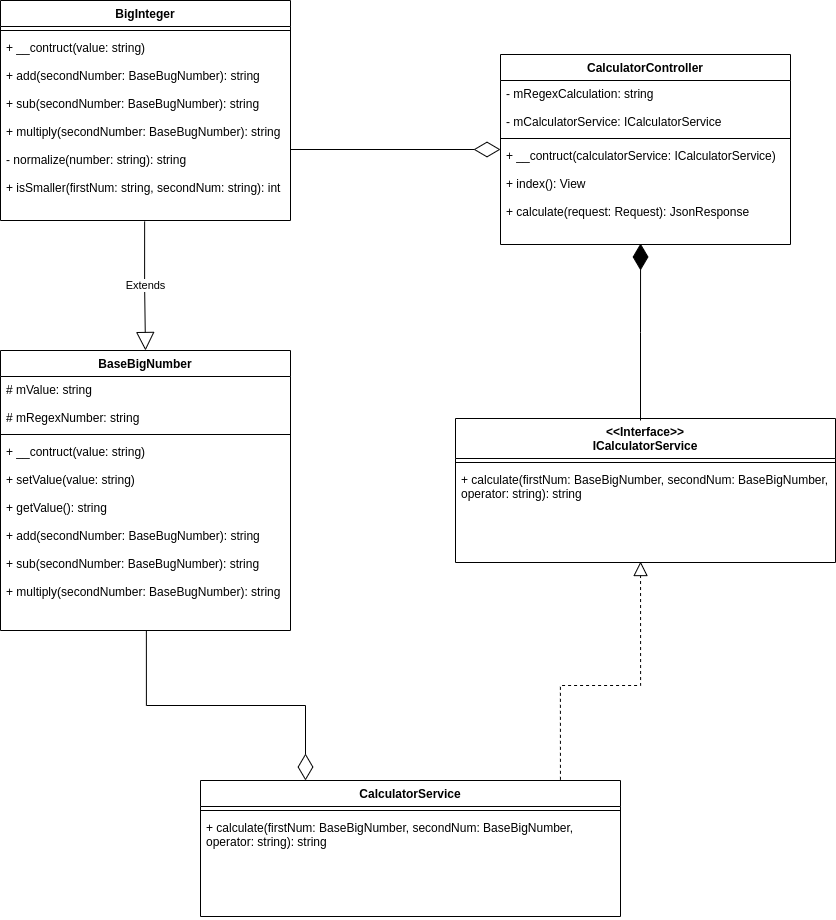

The diagram above was exported from draw.io. Its source (the exported page's mxGraphModel, read from the mxfile embedded in the PNG):
<mxGraphModel dx="1422" dy="676" grid="1" gridSize="10" guides="1" tooltips="1" connect="1" arrows="1" fold="1" page="1" pageScale="1" pageWidth="827" pageHeight="1169" math="0" shadow="0">
  <root>
    <mxCell id="0" />
    <mxCell id="1" parent="0" />
    <mxCell id="bCczAjEhl8HLPrKANkad-6" value="BaseBigNumber" style="swimlane;fontStyle=1;align=center;verticalAlign=top;childLayout=stackLayout;horizontal=1;startSize=26;horizontalStack=0;resizeParent=1;resizeParentMax=0;resizeLast=0;collapsible=1;marginBottom=0;" parent="1" vertex="1">
      <mxGeometry x="320" y="690" width="290" height="280" as="geometry" />
    </mxCell>
    <mxCell id="bCczAjEhl8HLPrKANkad-7" value="# mValue: string&#10;&#10;# mRegexNumber: string" style="text;strokeColor=none;fillColor=none;align=left;verticalAlign=top;spacingLeft=4;spacingRight=4;overflow=hidden;rotatable=0;points=[[0,0.5],[1,0.5]];portConstraint=eastwest;" parent="bCczAjEhl8HLPrKANkad-6" vertex="1">
      <mxGeometry y="26" width="290" height="54" as="geometry" />
    </mxCell>
    <mxCell id="bCczAjEhl8HLPrKANkad-8" value="" style="line;strokeWidth=1;fillColor=none;align=left;verticalAlign=middle;spacingTop=-1;spacingLeft=3;spacingRight=3;rotatable=0;labelPosition=right;points=[];portConstraint=eastwest;" parent="bCczAjEhl8HLPrKANkad-6" vertex="1">
      <mxGeometry y="80" width="290" height="8" as="geometry" />
    </mxCell>
    <mxCell id="bCczAjEhl8HLPrKANkad-9" value="+ __contruct(value: string)&#10;&#10;+ setValue(value: string)&#10;&#10;+ getValue(): string&#10;&#10;+ add(secondNumber: BaseBugNumber): string&#10;&#10;+ sub(secondNumber: BaseBugNumber): string&#10;&#10;+ multiply(secondNumber: BaseBugNumber): string" style="text;strokeColor=none;fillColor=none;align=left;verticalAlign=top;spacingLeft=4;spacingRight=4;overflow=hidden;rotatable=0;points=[[0,0.5],[1,0.5]];portConstraint=eastwest;" parent="bCczAjEhl8HLPrKANkad-6" vertex="1">
      <mxGeometry y="88" width="290" height="192" as="geometry" />
    </mxCell>
    <mxCell id="bCczAjEhl8HLPrKANkad-10" value="BigInteger" style="swimlane;fontStyle=1;align=center;verticalAlign=top;childLayout=stackLayout;horizontal=1;startSize=26;horizontalStack=0;resizeParent=1;resizeParentMax=0;resizeLast=0;collapsible=1;marginBottom=0;" parent="1" vertex="1">
      <mxGeometry x="320" y="340" width="290" height="220" as="geometry" />
    </mxCell>
    <mxCell id="bCczAjEhl8HLPrKANkad-12" value="" style="line;strokeWidth=1;fillColor=none;align=left;verticalAlign=middle;spacingTop=-1;spacingLeft=3;spacingRight=3;rotatable=0;labelPosition=right;points=[];portConstraint=eastwest;" parent="bCczAjEhl8HLPrKANkad-10" vertex="1">
      <mxGeometry y="26" width="290" height="8" as="geometry" />
    </mxCell>
    <mxCell id="bCczAjEhl8HLPrKANkad-13" value="+ __contruct(value: string)&#10;&#10;+ add(secondNumber: BaseBugNumber): string&#10;&#10;+ sub(secondNumber: BaseBugNumber): string&#10;&#10;+ multiply(secondNumber: BaseBugNumber): string&#10;&#10;- normalize(number: string): string&#10;&#10;+ isSmaller(firstNum: string, secondNum: string): int&#10;" style="text;strokeColor=none;fillColor=none;align=left;verticalAlign=top;spacingLeft=4;spacingRight=4;overflow=hidden;rotatable=0;points=[[0,0.5],[1,0.5]];portConstraint=eastwest;" parent="bCczAjEhl8HLPrKANkad-10" vertex="1">
      <mxGeometry y="34" width="290" height="186" as="geometry" />
    </mxCell>
    <mxCell id="bCczAjEhl8HLPrKANkad-14" value="CalculatorService&#10;" style="swimlane;fontStyle=1;align=center;verticalAlign=top;childLayout=stackLayout;horizontal=1;startSize=26;horizontalStack=0;resizeParent=1;resizeParentMax=0;resizeLast=0;collapsible=1;marginBottom=0;" parent="1" vertex="1">
      <mxGeometry x="520" y="1120" width="420" height="136" as="geometry" />
    </mxCell>
    <mxCell id="bCczAjEhl8HLPrKANkad-16" value="" style="line;strokeWidth=1;fillColor=none;align=left;verticalAlign=middle;spacingTop=-1;spacingLeft=3;spacingRight=3;rotatable=0;labelPosition=right;points=[];portConstraint=eastwest;" parent="bCczAjEhl8HLPrKANkad-14" vertex="1">
      <mxGeometry y="26" width="420" height="8" as="geometry" />
    </mxCell>
    <mxCell id="bCczAjEhl8HLPrKANkad-17" value="+ calculate(firstNum: BaseBigNumber, secondNum: BaseBigNumber, &#10;operator: string): string" style="text;strokeColor=none;fillColor=none;align=left;verticalAlign=top;spacingLeft=4;spacingRight=4;overflow=hidden;rotatable=0;points=[[0,0.5],[1,0.5]];portConstraint=eastwest;" parent="bCczAjEhl8HLPrKANkad-14" vertex="1">
      <mxGeometry y="34" width="420" height="102" as="geometry" />
    </mxCell>
    <mxCell id="bCczAjEhl8HLPrKANkad-18" value="CalculatorController" style="swimlane;fontStyle=1;align=center;verticalAlign=top;childLayout=stackLayout;horizontal=1;startSize=26;horizontalStack=0;resizeParent=1;resizeParentMax=0;resizeLast=0;collapsible=1;marginBottom=0;" parent="1" vertex="1">
      <mxGeometry x="820" y="394" width="290" height="190" as="geometry" />
    </mxCell>
    <mxCell id="bCczAjEhl8HLPrKANkad-19" value="- mRegexCalculation: string&#10;&#10;- mCalculatorService: ICalculatorService" style="text;strokeColor=none;fillColor=none;align=left;verticalAlign=top;spacingLeft=4;spacingRight=4;overflow=hidden;rotatable=0;points=[[0,0.5],[1,0.5]];portConstraint=eastwest;" parent="bCczAjEhl8HLPrKANkad-18" vertex="1">
      <mxGeometry y="26" width="290" height="54" as="geometry" />
    </mxCell>
    <mxCell id="bCczAjEhl8HLPrKANkad-20" value="" style="line;strokeWidth=1;fillColor=none;align=left;verticalAlign=middle;spacingTop=-1;spacingLeft=3;spacingRight=3;rotatable=0;labelPosition=right;points=[];portConstraint=eastwest;" parent="bCczAjEhl8HLPrKANkad-18" vertex="1">
      <mxGeometry y="80" width="290" height="8" as="geometry" />
    </mxCell>
    <mxCell id="bCczAjEhl8HLPrKANkad-21" value="+ __contruct(calculatorService: ICalculatorService)&#10;&#10;+ index(): View&#10;&#10;+ calculate(request: Request): JsonResponse" style="text;strokeColor=none;fillColor=none;align=left;verticalAlign=top;spacingLeft=4;spacingRight=4;overflow=hidden;rotatable=0;points=[[0,0.5],[1,0.5]];portConstraint=eastwest;" parent="bCczAjEhl8HLPrKANkad-18" vertex="1">
      <mxGeometry y="88" width="290" height="102" as="geometry" />
    </mxCell>
    <mxCell id="bCczAjEhl8HLPrKANkad-22" value="&lt;&lt;Interface&gt;&gt;&#10;ICalculatorService&#10;" style="swimlane;fontStyle=1;align=center;verticalAlign=top;childLayout=stackLayout;horizontal=1;startSize=40;horizontalStack=0;resizeParent=1;resizeParentMax=0;resizeLast=0;collapsible=1;marginBottom=0;" parent="1" vertex="1">
      <mxGeometry x="775" y="758" width="380" height="144" as="geometry" />
    </mxCell>
    <mxCell id="bCczAjEhl8HLPrKANkad-23" value="" style="line;strokeWidth=1;fillColor=none;align=left;verticalAlign=middle;spacingTop=-1;spacingLeft=3;spacingRight=3;rotatable=0;labelPosition=right;points=[];portConstraint=eastwest;" parent="bCczAjEhl8HLPrKANkad-22" vertex="1">
      <mxGeometry y="40" width="380" height="8" as="geometry" />
    </mxCell>
    <mxCell id="bCczAjEhl8HLPrKANkad-24" value="+ calculate(firstNum: BaseBigNumber, secondNum: BaseBigNumber, &#10;operator: string): string" style="text;strokeColor=none;fillColor=none;align=left;verticalAlign=top;spacingLeft=4;spacingRight=4;overflow=hidden;rotatable=0;points=[[0,0.5],[1,0.5]];portConstraint=eastwest;" parent="bCczAjEhl8HLPrKANkad-22" vertex="1">
      <mxGeometry y="48" width="380" height="96" as="geometry" />
    </mxCell>
    <mxCell id="bCczAjEhl8HLPrKANkad-26" value="" style="endArrow=block;dashed=1;endFill=0;endSize=12;html=1;rounded=0;edgeStyle=orthogonalEdgeStyle;exitX=0.857;exitY=-0.005;exitDx=0;exitDy=0;exitPerimeter=0;entryX=0.487;entryY=0.99;entryDx=0;entryDy=0;entryPerimeter=0;" parent="1" source="bCczAjEhl8HLPrKANkad-14" target="bCczAjEhl8HLPrKANkad-24" edge="1">
      <mxGeometry width="160" relative="1" as="geometry">
        <mxPoint x="710" y="710" as="sourcePoint" />
        <mxPoint x="990" y="930" as="targetPoint" />
        <Array as="points">
          <mxPoint x="880" y="1025" />
          <mxPoint x="960" y="1025" />
        </Array>
      </mxGeometry>
    </mxCell>
    <mxCell id="bCczAjEhl8HLPrKANkad-27" value="Extends" style="endArrow=block;endSize=16;endFill=0;html=1;rounded=0;edgeStyle=orthogonalEdgeStyle;entryX=0.5;entryY=0;entryDx=0;entryDy=0;exitX=0.497;exitY=1.005;exitDx=0;exitDy=0;exitPerimeter=0;" parent="1" source="bCczAjEhl8HLPrKANkad-13" target="bCczAjEhl8HLPrKANkad-6" edge="1">
      <mxGeometry width="160" relative="1" as="geometry">
        <mxPoint x="465" y="590" as="sourcePoint" />
        <mxPoint x="465" y="610" as="targetPoint" />
      </mxGeometry>
    </mxCell>
    <mxCell id="bCczAjEhl8HLPrKANkad-28" value="" style="endArrow=diamondThin;endFill=0;endSize=24;html=1;rounded=0;edgeStyle=orthogonalEdgeStyle;exitX=0.503;exitY=1.001;exitDx=0;exitDy=0;exitPerimeter=0;entryX=0.25;entryY=0;entryDx=0;entryDy=0;" parent="1" source="bCczAjEhl8HLPrKANkad-9" target="bCczAjEhl8HLPrKANkad-14" edge="1">
      <mxGeometry width="160" relative="1" as="geometry">
        <mxPoint x="520" y="1030" as="sourcePoint" />
        <mxPoint x="680" y="1030" as="targetPoint" />
      </mxGeometry>
    </mxCell>
    <mxCell id="bCczAjEhl8HLPrKANkad-29" value="" style="endArrow=diamondThin;endFill=1;endSize=24;html=1;rounded=0;edgeStyle=orthogonalEdgeStyle;entryX=0.483;entryY=0.99;entryDx=0;entryDy=0;entryPerimeter=0;" parent="1" target="bCczAjEhl8HLPrKANkad-21" edge="1">
      <mxGeometry width="160" relative="1" as="geometry">
        <mxPoint x="960" y="760" as="sourcePoint" />
        <mxPoint x="1050" y="650" as="targetPoint" />
      </mxGeometry>
    </mxCell>
    <mxCell id="bCczAjEhl8HLPrKANkad-30" value="" style="endArrow=diamondThin;endFill=0;endSize=24;html=1;rounded=0;edgeStyle=orthogonalEdgeStyle;" parent="1" edge="1">
      <mxGeometry width="160" relative="1" as="geometry">
        <mxPoint x="610" y="489" as="sourcePoint" />
        <mxPoint x="820" y="489" as="targetPoint" />
      </mxGeometry>
    </mxCell>
  </root>
</mxGraphModel>